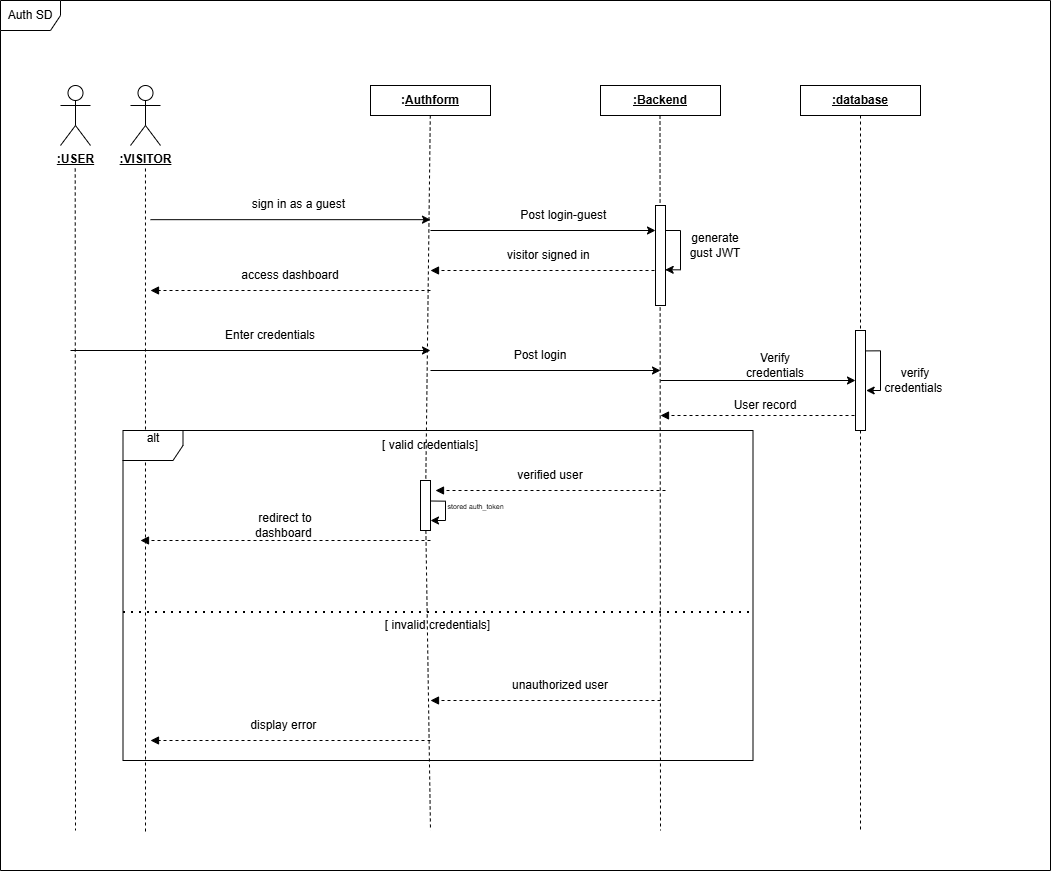

The diagram above was exported from draw.io. Its source (the exported page's mxGraphModel, read from the mxfile embedded in the PNG):
<mxGraphModel dx="1340" dy="1777" grid="1" gridSize="10" guides="1" tooltips="1" connect="1" arrows="1" fold="1" page="1" pageScale="1" pageWidth="827" pageHeight="1169" math="0" shadow="0">
  <root>
    <mxCell id="0" />
    <mxCell id="1" parent="0" />
    <mxCell id="U7JeMQy5bTJ53NBRayVI-1" value="&lt;b&gt;&lt;u&gt;:VISITOR&lt;/u&gt;&lt;/b&gt;" style="shape=umlActor;verticalLabelPosition=bottom;verticalAlign=top;html=1;" parent="1" vertex="1">
      <mxGeometry x="190" y="215" width="30" height="60" as="geometry" />
    </mxCell>
    <mxCell id="U7JeMQy5bTJ53NBRayVI-2" value="" style="endArrow=none;html=1;rounded=0;dashed=1;endFill=0;" parent="1" edge="1">
      <mxGeometry width="50" height="50" relative="1" as="geometry">
        <mxPoint x="204.9699999999999" y="298" as="sourcePoint" />
        <mxPoint x="205" y="961.871337890625" as="targetPoint" />
      </mxGeometry>
    </mxCell>
    <mxCell id="U7JeMQy5bTJ53NBRayVI-3" value="&lt;b&gt;:&lt;/b&gt;&lt;u&gt;&lt;b&gt;Authform&lt;/b&gt;&lt;/u&gt;" style="rounded=0;whiteSpace=wrap;html=1;" parent="1" vertex="1">
      <mxGeometry x="430" y="215" width="120" height="30" as="geometry" />
    </mxCell>
    <mxCell id="U7JeMQy5bTJ53NBRayVI-4" value="&lt;u&gt;&lt;b&gt;:Backend&lt;/b&gt;&lt;/u&gt;" style="rounded=0;whiteSpace=wrap;html=1;" parent="1" vertex="1">
      <mxGeometry x="660" y="215" width="120" height="30" as="geometry" />
    </mxCell>
    <mxCell id="U7JeMQy5bTJ53NBRayVI-5" value="" style="endArrow=none;html=1;rounded=0;dashed=1;endFill=0;" parent="1" edge="1" source="3">
      <mxGeometry width="50" height="50" relative="1" as="geometry">
        <mxPoint x="489.7900000000001" y="245" as="sourcePoint" />
        <mxPoint x="490" y="960" as="targetPoint" />
      </mxGeometry>
    </mxCell>
    <mxCell id="U7JeMQy5bTJ53NBRayVI-6" value="" style="endArrow=none;html=1;rounded=0;dashed=1;endFill=0;" parent="1" edge="1">
      <mxGeometry width="50" height="50" relative="1" as="geometry">
        <mxPoint x="719.5000000000001" y="245" as="sourcePoint" />
        <mxPoint x="720" y="960" as="targetPoint" />
      </mxGeometry>
    </mxCell>
    <mxCell id="U7JeMQy5bTJ53NBRayVI-15" value="&lt;b&gt;&lt;u&gt;:database&lt;/u&gt;&lt;/b&gt;" style="rounded=0;whiteSpace=wrap;html=1;" parent="1" vertex="1">
      <mxGeometry x="860" y="215" width="120" height="30" as="geometry" />
    </mxCell>
    <mxCell id="U7JeMQy5bTJ53NBRayVI-16" value="" style="endArrow=none;html=1;rounded=0;dashed=1;endFill=0;exitX=1;exitY=0.5;exitDx=0;exitDy=0;" parent="1" source="f1sLAWP38gGYEhBxS1yc-47" edge="1">
      <mxGeometry width="50" height="50" relative="1" as="geometry">
        <mxPoint x="930" y="335" as="sourcePoint" />
        <mxPoint x="920" y="960" as="targetPoint" />
      </mxGeometry>
    </mxCell>
    <mxCell id="U7JeMQy5bTJ53NBRayVI-21" value="&lt;b&gt;&lt;u&gt;:USER&lt;/u&gt;&lt;/b&gt;" style="shape=umlActor;verticalLabelPosition=bottom;verticalAlign=top;html=1;" parent="1" vertex="1">
      <mxGeometry x="120" y="215" width="30" height="60" as="geometry" />
    </mxCell>
    <mxCell id="U7JeMQy5bTJ53NBRayVI-22" value="" style="endArrow=none;html=1;rounded=0;dashed=1;endFill=0;" parent="1" edge="1">
      <mxGeometry width="50" height="50" relative="1" as="geometry">
        <mxPoint x="134.71000000000004" y="298" as="sourcePoint" />
        <mxPoint x="135" y="960" as="targetPoint" />
      </mxGeometry>
    </mxCell>
    <mxCell id="f1sLAWP38gGYEhBxS1yc-4" value="" style="endArrow=classic;html=1;rounded=0;" parent="1" edge="1">
      <mxGeometry width="50" height="50" relative="1" as="geometry">
        <mxPoint x="210" y="349.17" as="sourcePoint" />
        <mxPoint x="490" y="349.17" as="targetPoint" />
      </mxGeometry>
    </mxCell>
    <mxCell id="f1sLAWP38gGYEhBxS1yc-5" value="sign in as a guest&amp;nbsp;" style="text;html=1;whiteSpace=wrap;strokeColor=none;fillColor=none;align=center;verticalAlign=middle;rounded=0;" parent="1" vertex="1">
      <mxGeometry x="310" y="319.17" width="100" height="30" as="geometry" />
    </mxCell>
    <mxCell id="f1sLAWP38gGYEhBxS1yc-6" value="" style="endArrow=classic;html=1;rounded=0;entryX=0.25;entryY=1;entryDx=0;entryDy=0;" parent="1" target="f1sLAWP38gGYEhBxS1yc-59" edge="1">
      <mxGeometry width="50" height="50" relative="1" as="geometry">
        <mxPoint x="490" y="360" as="sourcePoint" />
        <mxPoint x="720" y="360" as="targetPoint" />
      </mxGeometry>
    </mxCell>
    <mxCell id="f1sLAWP38gGYEhBxS1yc-7" value="" style="endArrow=block;html=1;rounded=0;dashed=1;endFill=1;" parent="1" edge="1">
      <mxGeometry width="50" height="50" relative="1" as="geometry">
        <mxPoint x="720" y="400" as="sourcePoint" />
        <mxPoint x="490" y="400" as="targetPoint" />
      </mxGeometry>
    </mxCell>
    <mxCell id="f1sLAWP38gGYEhBxS1yc-8" value="" style="endArrow=block;html=1;rounded=0;dashed=1;endFill=1;" parent="1" edge="1">
      <mxGeometry width="50" height="50" relative="1" as="geometry">
        <mxPoint x="490" y="420" as="sourcePoint" />
        <mxPoint x="210" y="420" as="targetPoint" />
      </mxGeometry>
    </mxCell>
    <mxCell id="f1sLAWP38gGYEhBxS1yc-9" value="" style="endArrow=classic;html=1;rounded=0;" parent="1" edge="1">
      <mxGeometry width="50" height="50" relative="1" as="geometry">
        <mxPoint x="130" y="480" as="sourcePoint" />
        <mxPoint x="490" y="480" as="targetPoint" />
      </mxGeometry>
    </mxCell>
    <mxCell id="f1sLAWP38gGYEhBxS1yc-10" value="" style="endArrow=classic;html=1;rounded=0;" parent="1" edge="1">
      <mxGeometry width="50" height="50" relative="1" as="geometry">
        <mxPoint x="490" y="500" as="sourcePoint" />
        <mxPoint x="720" y="500" as="targetPoint" />
      </mxGeometry>
    </mxCell>
    <mxCell id="f1sLAWP38gGYEhBxS1yc-11" value="" style="endArrow=classic;html=1;rounded=0;entryX=0.5;entryY=1;entryDx=0;entryDy=0;" parent="1" target="f1sLAWP38gGYEhBxS1yc-47" edge="1">
      <mxGeometry width="50" height="50" relative="1" as="geometry">
        <mxPoint x="720" y="510" as="sourcePoint" />
        <mxPoint x="930" y="510" as="targetPoint" />
      </mxGeometry>
    </mxCell>
    <mxCell id="f1sLAWP38gGYEhBxS1yc-12" value="" style="endArrow=block;html=1;rounded=0;dashed=1;endFill=1;" parent="1" edge="1">
      <mxGeometry width="50" height="50" relative="1" as="geometry">
        <mxPoint x="920" y="545" as="sourcePoint" />
        <mxPoint x="720" y="545" as="targetPoint" />
      </mxGeometry>
    </mxCell>
    <mxCell id="f1sLAWP38gGYEhBxS1yc-17" value="[ valid credentials]" style="text;html=1;whiteSpace=wrap;strokeColor=none;fillColor=none;align=center;verticalAlign=middle;rounded=0;" parent="1" vertex="1">
      <mxGeometry x="435" y="560" width="110" height="30" as="geometry" />
    </mxCell>
    <mxCell id="f1sLAWP38gGYEhBxS1yc-24" value="" style="endArrow=block;html=1;rounded=0;dashed=1;endFill=1;" parent="1" edge="1">
      <mxGeometry width="50" height="50" relative="1" as="geometry">
        <mxPoint x="725" y="620" as="sourcePoint" />
        <mxPoint x="495" y="620" as="targetPoint" />
      </mxGeometry>
    </mxCell>
    <mxCell id="f1sLAWP38gGYEhBxS1yc-26" value="" style="endArrow=block;html=1;rounded=0;dashed=1;endFill=1;" parent="1" edge="1">
      <mxGeometry width="50" height="50" relative="1" as="geometry">
        <mxPoint x="490" y="670" as="sourcePoint" />
        <mxPoint x="200" y="670" as="targetPoint" />
      </mxGeometry>
    </mxCell>
    <mxCell id="f1sLAWP38gGYEhBxS1yc-33" value="alt&lt;div&gt;&lt;br&gt;&lt;/div&gt;" style="shape=umlFrame;whiteSpace=wrap;html=1;pointerEvents=0;" parent="1" vertex="1">
      <mxGeometry x="182.5" y="560" width="630" height="330" as="geometry" />
    </mxCell>
    <mxCell id="f1sLAWP38gGYEhBxS1yc-34" value="" style="endArrow=none;dashed=1;html=1;dashPattern=1 3;strokeWidth=2;rounded=0;exitX=0;exitY=0.55;exitDx=0;exitDy=0;exitPerimeter=0;entryX=0.998;entryY=0.55;entryDx=0;entryDy=0;entryPerimeter=0;" parent="1" source="f1sLAWP38gGYEhBxS1yc-33" target="f1sLAWP38gGYEhBxS1yc-33" edge="1">
      <mxGeometry width="50" height="50" relative="1" as="geometry">
        <mxPoint x="1410" y="650" as="sourcePoint" />
        <mxPoint x="820" y="770" as="targetPoint" />
      </mxGeometry>
    </mxCell>
    <mxCell id="f1sLAWP38gGYEhBxS1yc-36" value="" style="endArrow=block;html=1;rounded=0;dashed=1;endFill=1;" parent="1" edge="1">
      <mxGeometry width="50" height="50" relative="1" as="geometry">
        <mxPoint x="720" y="830" as="sourcePoint" />
        <mxPoint x="490" y="830" as="targetPoint" />
      </mxGeometry>
    </mxCell>
    <mxCell id="f1sLAWP38gGYEhBxS1yc-37" value="" style="endArrow=block;html=1;rounded=0;dashed=1;endFill=1;" parent="1" edge="1">
      <mxGeometry width="50" height="50" relative="1" as="geometry">
        <mxPoint x="490" y="870" as="sourcePoint" />
        <mxPoint x="210" y="870" as="targetPoint" />
      </mxGeometry>
    </mxCell>
    <mxCell id="f1sLAWP38gGYEhBxS1yc-40" value="[ invalid credentials]" style="text;html=1;whiteSpace=wrap;strokeColor=none;fillColor=none;align=center;verticalAlign=middle;rounded=0;" parent="1" vertex="1">
      <mxGeometry x="435" y="740" width="125" height="30" as="geometry" />
    </mxCell>
    <mxCell id="f1sLAWP38gGYEhBxS1yc-41" value="Post login-guest&amp;nbsp;" style="text;html=1;whiteSpace=wrap;strokeColor=none;fillColor=none;align=center;verticalAlign=middle;rounded=0;" parent="1" vertex="1">
      <mxGeometry x="570" y="330" width="110" height="30" as="geometry" />
    </mxCell>
    <mxCell id="f1sLAWP38gGYEhBxS1yc-42" value="visitor signed in&amp;nbsp;" style="text;html=1;whiteSpace=wrap;strokeColor=none;fillColor=none;align=center;verticalAlign=middle;rounded=0;" parent="1" vertex="1">
      <mxGeometry x="560" y="370" width="100" height="30" as="geometry" />
    </mxCell>
    <mxCell id="f1sLAWP38gGYEhBxS1yc-43" value="access dashboard" style="text;html=1;whiteSpace=wrap;strokeColor=none;fillColor=none;align=center;verticalAlign=middle;rounded=0;" parent="1" vertex="1">
      <mxGeometry x="280" y="390" width="140" height="30" as="geometry" />
    </mxCell>
    <mxCell id="f1sLAWP38gGYEhBxS1yc-44" value="Enter credentials" style="text;html=1;whiteSpace=wrap;strokeColor=none;fillColor=none;align=center;verticalAlign=middle;rounded=0;" parent="1" vertex="1">
      <mxGeometry x="270" y="450" width="120" height="30" as="geometry" />
    </mxCell>
    <mxCell id="f1sLAWP38gGYEhBxS1yc-45" value="Post login" style="text;html=1;whiteSpace=wrap;strokeColor=none;fillColor=none;align=center;verticalAlign=middle;rounded=0;" parent="1" vertex="1">
      <mxGeometry x="570" y="470" width="60" height="30" as="geometry" />
    </mxCell>
    <mxCell id="f1sLAWP38gGYEhBxS1yc-46" value="Verify credentials" style="text;html=1;whiteSpace=wrap;strokeColor=none;fillColor=none;align=center;verticalAlign=middle;rounded=0;" parent="1" vertex="1">
      <mxGeometry x="790" y="480" width="90" height="30" as="geometry" />
    </mxCell>
    <mxCell id="f1sLAWP38gGYEhBxS1yc-48" value="" style="endArrow=none;html=1;rounded=0;dashed=1;endFill=0;exitX=0.5;exitY=1;exitDx=0;exitDy=0;" parent="1" source="U7JeMQy5bTJ53NBRayVI-15" target="f1sLAWP38gGYEhBxS1yc-47" edge="1">
      <mxGeometry width="50" height="50" relative="1" as="geometry">
        <mxPoint x="920" y="245" as="sourcePoint" />
        <mxPoint x="920" y="960" as="targetPoint" />
      </mxGeometry>
    </mxCell>
    <mxCell id="f1sLAWP38gGYEhBxS1yc-47" value="" style="rounded=0;whiteSpace=wrap;html=1;rotation=90;" parent="1" vertex="1">
      <mxGeometry x="870" y="505" width="100" height="10" as="geometry" />
    </mxCell>
    <mxCell id="f1sLAWP38gGYEhBxS1yc-49" style="edgeStyle=orthogonalEdgeStyle;rounded=0;orthogonalLoop=1;jettySize=auto;html=1;exitX=0.204;exitY=-0.064;exitDx=0;exitDy=0;exitPerimeter=0;entryX=0.609;entryY=-0.052;entryDx=0;entryDy=0;entryPerimeter=0;" parent="1" source="f1sLAWP38gGYEhBxS1yc-47" target="f1sLAWP38gGYEhBxS1yc-47" edge="1">
      <mxGeometry relative="1" as="geometry">
        <Array as="points">
          <mxPoint x="940" y="480" />
          <mxPoint x="940" y="520" />
          <mxPoint x="926" y="520" />
        </Array>
        <mxPoint x="930" y="550" as="targetPoint" />
      </mxGeometry>
    </mxCell>
    <mxCell id="f1sLAWP38gGYEhBxS1yc-50" value="verify credentials&amp;nbsp;" style="text;html=1;whiteSpace=wrap;strokeColor=none;fillColor=none;align=center;verticalAlign=middle;rounded=0;rotation=0;" parent="1" vertex="1">
      <mxGeometry x="930" y="495" width="90" height="30" as="geometry" />
    </mxCell>
    <mxCell id="f1sLAWP38gGYEhBxS1yc-55" value="verified user" style="text;html=1;whiteSpace=wrap;strokeColor=none;fillColor=none;align=center;verticalAlign=middle;rounded=0;" parent="1" vertex="1">
      <mxGeometry x="575" y="590" width="70" height="30" as="geometry" />
    </mxCell>
    <mxCell id="f1sLAWP38gGYEhBxS1yc-56" value="redirect to dashboard&amp;nbsp;" style="text;html=1;whiteSpace=wrap;strokeColor=none;fillColor=none;align=center;verticalAlign=middle;rounded=0;" parent="1" vertex="1">
      <mxGeometry x="290" y="640" width="110" height="30" as="geometry" />
    </mxCell>
    <mxCell id="f1sLAWP38gGYEhBxS1yc-57" value="unauthorized user" style="text;html=1;whiteSpace=wrap;strokeColor=none;fillColor=none;align=center;verticalAlign=middle;rounded=0;" parent="1" vertex="1">
      <mxGeometry x="570" y="800" width="100" height="30" as="geometry" />
    </mxCell>
    <mxCell id="f1sLAWP38gGYEhBxS1yc-58" value="display error&amp;nbsp;" style="text;html=1;whiteSpace=wrap;strokeColor=none;fillColor=none;align=center;verticalAlign=middle;rounded=0;" parent="1" vertex="1">
      <mxGeometry x="300" y="840" width="90" height="30" as="geometry" />
    </mxCell>
    <mxCell id="f1sLAWP38gGYEhBxS1yc-59" value="" style="rounded=0;whiteSpace=wrap;html=1;rotation=90;" parent="1" vertex="1">
      <mxGeometry x="670" y="380" width="100" height="10" as="geometry" />
    </mxCell>
    <mxCell id="f1sLAWP38gGYEhBxS1yc-60" style="edgeStyle=orthogonalEdgeStyle;rounded=0;orthogonalLoop=1;jettySize=auto;html=1;exitX=0.25;exitY=0;exitDx=0;exitDy=0;entryX=0.643;entryY=0.03;entryDx=0;entryDy=0;entryPerimeter=0;" parent="1" source="f1sLAWP38gGYEhBxS1yc-59" target="f1sLAWP38gGYEhBxS1yc-59" edge="1">
      <mxGeometry relative="1" as="geometry">
        <Array as="points">
          <mxPoint x="740" y="360" />
          <mxPoint x="740" y="399" />
        </Array>
        <mxPoint x="730" y="359" as="sourcePoint" />
        <mxPoint x="730" y="400" as="targetPoint" />
      </mxGeometry>
    </mxCell>
    <mxCell id="f1sLAWP38gGYEhBxS1yc-61" value="generate gust JWT" style="text;html=1;whiteSpace=wrap;strokeColor=none;fillColor=none;align=center;verticalAlign=middle;rounded=0;" parent="1" vertex="1">
      <mxGeometry x="740" y="360" width="70" height="30" as="geometry" />
    </mxCell>
    <mxCell id="f1sLAWP38gGYEhBxS1yc-62" value="User record" style="text;html=1;whiteSpace=wrap;strokeColor=none;fillColor=none;align=center;verticalAlign=middle;rounded=0;" parent="1" vertex="1">
      <mxGeometry x="790" y="520" width="70" height="30" as="geometry" />
    </mxCell>
    <mxCell id="2" value="Auth SD" style="shape=umlFrame;whiteSpace=wrap;html=1;pointerEvents=0;" vertex="1" parent="1">
      <mxGeometry x="60" y="130" width="1050" height="870" as="geometry" />
    </mxCell>
    <mxCell id="4" value="" style="endArrow=none;html=1;rounded=0;dashed=1;endFill=0;" edge="1" parent="1" target="3">
      <mxGeometry width="50" height="50" relative="1" as="geometry">
        <mxPoint x="489.7900000000001" y="245" as="sourcePoint" />
        <mxPoint x="490" y="960" as="targetPoint" />
      </mxGeometry>
    </mxCell>
    <mxCell id="3" value="" style="rounded=0;whiteSpace=wrap;html=1;rotation=90;" vertex="1" parent="1">
      <mxGeometry x="460" y="630" width="50" height="10" as="geometry" />
    </mxCell>
    <mxCell id="6" style="edgeStyle=orthogonalEdgeStyle;rounded=0;orthogonalLoop=1;jettySize=auto;html=1;exitX=0.41;exitY=0;exitDx=0;exitDy=0;exitPerimeter=0;" edge="1" parent="1" source="3">
      <mxGeometry relative="1" as="geometry">
        <Array as="points">
          <mxPoint x="505" y="631" />
          <mxPoint x="505" y="650" />
          <mxPoint x="490" y="650" />
        </Array>
        <mxPoint x="489.98" y="630" as="sourcePoint" />
        <mxPoint x="490" y="650" as="targetPoint" />
      </mxGeometry>
    </mxCell>
    <mxCell id="8" value="&lt;div style=&quot;text-align: start;&quot;&gt;&lt;span style=&quot;background-color: transparent;&quot;&gt;&lt;font style=&quot;font-size: 7px;&quot;&gt;stored auth_token&lt;/font&gt;&lt;/span&gt;&lt;/div&gt;" style="text;html=1;align=center;verticalAlign=middle;resizable=0;points=[];autosize=1;strokeColor=none;fillColor=none;" vertex="1" parent="1">
      <mxGeometry x="495" y="620" width="80" height="30" as="geometry" />
    </mxCell>
  </root>
</mxGraphModel>